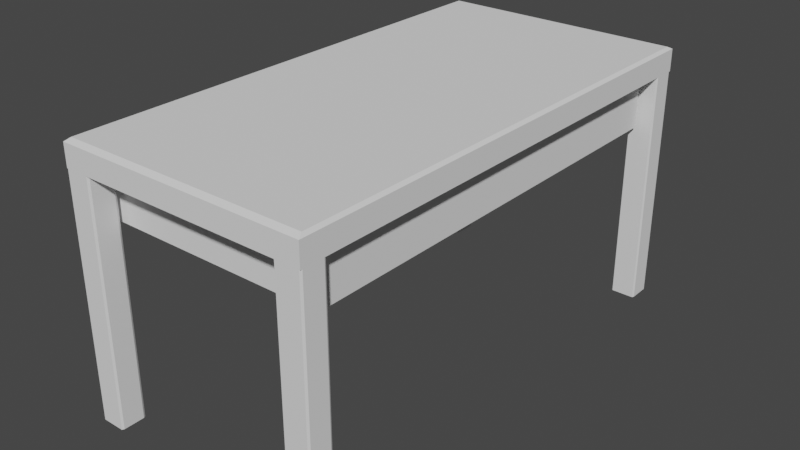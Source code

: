 # Source: Table.blend  (saved by Blender 2.90.8; exported with 4.5.12 LTS)
import bpy
from mathutils import Matrix  # noqa: F401  (used for matrix-valued properties, if any)

bpy.ops.wm.read_factory_settings(use_empty=True)
scene = bpy.context.scene
scene.name = 'Scene'

# ---- collections
col_collection = bpy.data.collections.new('Collection'); scene.collection.children.link(col_collection)

# ---- world
world_world = bpy.data.worlds.new('World'); scene.world = world_world
world_world.use_nodes = True; world_world.node_tree.nodes.clear()
_N = world_world.node_tree.nodes; _L = world_world.node_tree.links
n0 = _N.new('ShaderNodeOutputWorld'); n0.name = 'World Output'; n0.location = (300, 300)
n1 = _N.new('ShaderNodeBackground'); n1.name = 'Background'; n1.location = (10, 300)
n1.inputs[0].default_value = (0.05088, 0.05088, 0.05088, 1.0)
_L.new(n1.outputs[0], n0.inputs[0])
n0.is_active_output = True
world_world.color = (0.05088, 0.05088, 0.05088)
world_world.use_sun_shadow = False
world_world.sun_shadow_jitter_overblur = 0.0

# ---- meshes
me_cube_001 = bpy.data.meshes.new('Cube.001')
me_cube_001.from_pydata([(-0.25, -0.5, 0.476), (-0.25, 0.5, 0.476), (0.25, -0.5, 0.476), (0.25, 0.5, 0.476), (-0.2199, 0.4397, 0.476), (-0.2199, -0.4397, 0.476), (0.2199, 0.4397, 0.476), (0.2199, -0.4397, 0.476), (-0.2199, 0.4397, 0.3726), (-0.2199, -0.4397, 0.3726), (0.2199, 0.4397, 0.3726), (0.2199, -0.4397, 0.3726), (-0.25, 0.0, 0.476), (0.25, 0.0, 0.476), (-0.2199, 0.0, 0.476), (0.2199, 0.0, 0.476), (-0.2199, 0.0, 0.3726), (0.2199, 0.0, 0.3726), (-0.2199, 0.3782, 0.3871), (-0.2199, 0.3782, 0.4615), (-0.2199, 0.06156, 0.4615), (-0.2199, 0.06156, 0.3871), (-0.2199, -0.06156, 0.4615), (-0.2199, -0.3782, 0.4615), (-0.2199, -0.06156, 0.3871), (-0.2199, -0.3782, 0.3871), (-0.2444, -0.4888, 0.526), (-0.25, -0.5, 0.5204), (-0.2444, 0.4888, 0.526), (-0.25, 0.5, 0.5204), (0.2444, -0.4888, 0.526), (0.25, -0.5, 0.5204), (0.2444, 0.4888, 0.526), (0.25, 0.5, 0.5204), (-0.25, 0.0, 0.5204), (-0.2444, 0.0, 0.526), (0.25, 0.0, 0.5204), (0.2444, 0.0, 0.526), (-0.2021, 0.45, 0.476), (-0.2, 0.4542, 0.476), (-0.2, 0.4542, 0.0), (-0.2021, 0.45, 0.0), (-0.2479, 0.5, 0.476), (-0.25, 0.4958, 0.476), (-0.25, 0.4958, 0.0), (-0.2479, 0.5, 0.0), (-0.25, 0.4542, 0.476), (-0.2479, 0.45, 0.476), (-0.2479, 0.45, 0.0), (-0.25, 0.4542, 0.0), (-0.2021, 0.5, 0.0), (-0.2, 0.4958, 0.0), (-0.2, 0.4958, 0.476), (-0.2021, 0.5, 0.476), (-0.2479, -0.5, 0.0), (-0.25, -0.4958, 0.0), (-0.25, -0.4958, 0.476), (-0.2479, -0.5, 0.476), (-0.2021, -0.45, 0.0), (-0.2, -0.4542, 0.0), (-0.2, -0.4542, 0.476), (-0.2021, -0.45, 0.476), (-0.25, -0.4542, 0.476), (-0.2479, -0.45, 0.476), (-0.2479, -0.45, 0.0), (-0.25, -0.4542, 0.0), (-0.2021, -0.5, 0.0), (-0.2, -0.4958, 0.0), (-0.2, -0.4958, 0.476), (-0.2021, -0.5, 0.476), (0.2021, 0.45, 0.476), (0.2, 0.4542, 0.476), (0.2, 0.4542, 0.0), (0.2021, 0.45, 0.0), (0.2479, 0.5, 0.476), (0.25, 0.4958, 0.476), (0.25, 0.4958, 0.0), (0.2479, 0.5, 0.0), (0.25, 0.4542, 0.476), (0.2479, 0.45, 0.476), (0.2479, 0.45, 0.0), (0.25, 0.4542, 0.0), (0.2021, 0.5, 0.0), (0.2, 0.4958, 0.0), (0.2, 0.4958, 0.476), (0.2021, 0.5, 0.476), (0.2479, -0.5, 0.0), (0.25, -0.4958, 0.0), (0.25, -0.4958, 0.476), (0.2479, -0.5, 0.476), (0.2021, -0.45, 0.0), (0.2, -0.4542, 0.0), (0.2, -0.4542, 0.476), (0.2021, -0.45, 0.476), (0.25, -0.4542, 0.476), (0.2479, -0.45, 0.476), (0.2479, -0.45, 0.0), (0.25, -0.4542, 0.0), (0.2021, -0.5, 0.0), (0.2, -0.4958, 0.0), (0.2, -0.4958, 0.476), (0.2021, -0.5, 0.476)], [], [(1, 29, 33, 3), (13, 36, 31, 2), (3, 33, 36, 13), (37, 35, 26, 30), (1, 3, 6, 4), (32, 28, 35, 37), (7, 5, 9, 11), (12, 1, 4, 14), (13, 2, 7, 15), (2, 0, 5, 7), (16, 17, 11, 9), (4, 6, 10, 8), (15, 7, 11, 17), (4, 8, 18, 19), (14, 16, 24, 22), (6, 15, 17, 10), (8, 10, 17, 16), (3, 13, 15, 6), (0, 12, 14, 5), (12, 34, 29, 1), (2, 31, 27, 0), (16, 14, 20, 21), (8, 16, 21, 18), (14, 4, 19, 20), (5, 14, 22, 23), (9, 5, 23, 25), (16, 9, 25, 24), (18, 21, 20, 19), (23, 22, 24, 25), (35, 28, 29, 34), (28, 32, 33, 29), (37, 30, 31, 36), (30, 26, 27, 31), (26, 35, 34, 27), (32, 37, 36, 33), (0, 27, 34, 12), (49, 46, 43, 44), (52, 53, 42, 43, 46, 47, 38, 39), (51, 52, 39, 40), (45, 42, 53, 50), (44, 45, 50, 51, 40, 41, 48, 49), (38, 41, 40, 39), (52, 51, 50, 53), (42, 45, 44, 43), (48, 47, 46, 49), (41, 38, 47, 48), (61, 60, 59, 58), (55, 65, 64, 58, 59, 67, 66, 54), (54, 66, 69, 57), (67, 59, 60, 68), (68, 60, 61, 63, 62, 56, 57, 69), (65, 55, 56, 62), (68, 69, 66, 67), (57, 56, 55, 54), (64, 65, 62, 63), (58, 64, 63, 61), (81, 76, 75, 78), (84, 71, 70, 79, 78, 75, 74, 85), (83, 72, 71, 84), (77, 82, 85, 74), (76, 81, 80, 73, 72, 83, 82, 77), (70, 71, 72, 73), (84, 85, 82, 83), (74, 75, 76, 77), (80, 81, 78, 79), (73, 80, 79, 70), (93, 90, 91, 92), (87, 97, 96, 90, 91, 99, 98, 86), (86, 89, 101, 98), (99, 100, 92, 91), (100, 92, 93, 95, 94, 88, 89, 101), (97, 94, 88, 87), (100, 99, 98, 101), (89, 86, 87, 88), (96, 95, 94, 97), (90, 93, 95, 96)])
_uv = me_cube_001.uv_layers.new(name='UVMap')
_uv.uv.foreach_set('vector', [0.2731, 0.6307, 0.2731, 0.6751, 0.7731, 0.6751, 0.7731, 0.6307, 0.5, 0.6307, 0.5, 0.6751, 0.0, 0.6751, 0.0, 0.6307, 1.0, 0.6307, 1.0, 0.6751, 0.5, 0.6751, 0.5, 0.6307, 0.7675, 0.5, 0.2788, 0.5, 0.2788, 0.01123, 0.7675, 0.01123, 0.2731, 1.0, 0.7731, 1.0, 0.743, 0.9397, 0.3033, 0.9397, 0.7675, 0.9888, 0.2788, 0.9888, 0.2788, 0.5, 0.7675, 0.5, 0.743, 0.6307, 0.3033, 0.6307, 0.3033, 0.5273, 0.743, 0.5273, 0.2731, 0.5, 0.2731, 1.0, 0.3033, 0.9397, 0.3033, 0.5, 0.7731, 0.5, 0.7731, 0.0, 0.743, 0.06027, 0.743, 0.5, 0.7731, 0.0, 0.2731, 0.0, 0.3033, 0.06027, 0.743, 0.06027, 0.3033, 0.5, 0.743, 0.5, 0.743, 0.06027, 0.3033, 0.06027, 0.3033, 0.6307, 0.743, 0.6307, 0.743, 0.5273, 0.3033, 0.5273, 0.5, 0.6307, 0.06027, 0.6307, 0.06027, 0.5273, 0.5, 0.5273, 0.9397, 0.6307, 0.9397, 0.5273, 0.8782, 0.5418, 0.8782, 0.6162, 0.5, 0.6307, 0.5, 0.5273, 0.4384, 0.5418, 0.4384, 0.6162, 0.9397, 0.6307, 0.5, 0.6307, 0.5, 0.5273, 0.9397, 0.5273, 0.3033, 0.9397, 0.743, 0.9397, 0.743, 0.5, 0.3033, 0.5, 0.7731, 1.0, 0.7731, 0.5, 0.743, 0.5, 0.743, 0.9397, 0.2731, 0.0, 0.2731, 0.5, 0.3033, 0.5, 0.3033, 0.06027, 0.5, 0.6307, 0.5, 0.6751, 1.0, 0.6751, 1.0, 0.6307, 0.7731, 0.6307, 0.7731, 0.6751, 0.2731, 0.6751, 0.2731, 0.6307, 0.5, 0.5273, 0.5, 0.6307, 0.5616, 0.6162, 0.5616, 0.5418, 0.9397, 0.5273, 0.5, 0.5273, 0.5616, 0.5418, 0.8782, 0.5418, 0.5, 0.6307, 0.9397, 0.6307, 0.8782, 0.6162, 0.5616, 0.6162, 0.06027, 0.6307, 0.5, 0.6307, 0.4384, 0.6162, 0.1218, 0.6162, 0.06027, 0.5273, 0.06027, 0.6307, 0.1218, 0.6162, 0.1218, 0.5418, 0.5, 0.5273, 0.06027, 0.5273, 0.1218, 0.5418, 0.4384, 0.5418, 0.8782, 0.5418, 0.5616, 0.5418, 0.5616, 0.6162, 0.8782, 0.6162, 0.1218, 0.6162, 0.4384, 0.6162, 0.4384, 0.5418, 0.1218, 0.5418, 0.2788, 0.5, 0.2788, 0.9888, 0.2731, 1.0, 0.2731, 0.5, 0.2788, 0.9888, 0.7675, 0.9888, 0.7731, 1.0, 0.2731, 1.0, 0.7675, 0.5, 0.7675, 0.01123, 0.7731, 0.0, 0.7731, 0.5, 0.7675, 0.01123, 0.2788, 0.01123, 0.2731, 0.0, 0.7731, 0.0, 0.2788, 0.01123, 0.2788, 0.5, 0.2731, 0.5, 0.2731, 0.0, 0.7675, 0.9888, 0.7675, 0.5, 0.7731, 0.5, 0.7731, 1.0, 0.0, 0.6307, 0.0, 0.6751, 0.5, 0.6751, 0.5, 0.6307, 0.9542, 0.1547, 0.9542, 0.6307, 0.9958, 0.6307, 0.9958, 0.1547, 0.3231, 0.9958, 0.321, 1.0, 0.2753, 1.0, 0.2731, 0.9958, 0.2731, 0.9542, 0.2753, 0.95, 0.321, 0.95, 0.3231, 0.9542, 0.9958, 0.1547, 0.9958, 0.6307, 0.9542, 0.6307, 0.9542, 0.1547, 0.2753, 0.1547, 0.2753, 0.6307, 0.321, 0.6307, 0.321, 0.1547, 0.2731, 0.9958, 0.2753, 1.0, 0.321, 1.0, 0.3231, 0.9958, 0.3231, 0.9542, 0.321, 0.95, 0.2753, 0.95, 0.2731, 0.9542, 0.95, 0.6307, 0.95, 0.1547, 0.9542, 0.1547, 0.9542, 0.6307, 0.9958, 0.6307, 0.9958, 0.1547, 1.0, 0.1547, 1.0, 0.6307, 1.0, 0.6307, 1.0, 0.1547, 0.9958, 0.1547, 0.9958, 0.6307, 0.95, 0.1547, 0.95, 0.6307, 0.9542, 0.6307, 0.9542, 0.1547, 0.321, 0.1547, 0.321, 0.6307, 0.2753, 0.6307, 0.2753, 0.1547, 0.05, 0.6307, 0.04578, 0.6307, 0.04578, 0.1547, 0.05, 0.1547, 0.2731, 0.004216, 0.2731, 0.04578, 0.2753, 0.05, 0.321, 0.05, 0.3231, 0.04578, 0.3231, 0.004216, 0.321, 0.0, 0.2753, 0.0, 0.2753, 0.1547, 0.321, 0.1547, 0.321, 0.6307, 0.2753, 0.6307, 0.004216, 0.1547, 0.04578, 0.1547, 0.04578, 0.6307, 0.004216, 0.6307, 0.3231, 0.004216, 0.3231, 0.04578, 0.321, 0.05, 0.2753, 0.05, 0.2731, 0.04578, 0.2731, 0.004216, 0.2753, 0.0, 0.321, 0.0, 0.04578, 0.1547, 0.004216, 0.1547, 0.004216, 0.6307, 0.04578, 0.6307, 0.004216, 0.6307, 0.0, 0.6307, 0.0, 0.1547, 0.004216, 0.1547, 0.0, 0.6307, 0.004216, 0.6307, 0.004216, 0.1547, 0.0, 0.1547, 0.05, 0.1547, 0.04578, 0.1547, 0.04578, 0.6307, 0.05, 0.6307, 0.321, 0.1547, 0.2753, 0.1547, 0.2753, 0.6307, 0.321, 0.6307, 0.9542, 0.1547, 0.9958, 0.1547, 0.9958, 0.6307, 0.9542, 0.6307, 0.7231, 0.9958, 0.7231, 0.9542, 0.7253, 0.95, 0.771, 0.95, 0.7731, 0.9542, 0.7731, 0.9958, 0.771, 1.0, 0.7253, 1.0, 0.9958, 0.1547, 0.9542, 0.1547, 0.9542, 0.6307, 0.9958, 0.6307, 0.771, 0.1547, 0.7253, 0.1547, 0.7253, 0.6307, 0.771, 0.6307, 0.7731, 0.9958, 0.7731, 0.9542, 0.771, 0.95, 0.7253, 0.95, 0.7231, 0.9542, 0.7231, 0.9958, 0.7253, 1.0, 0.771, 1.0, 0.95, 0.6307, 0.9542, 0.6307, 0.9542, 0.1547, 0.95, 0.1547, 0.9958, 0.6307, 1.0, 0.6307, 1.0, 0.1547, 0.9958, 0.1547, 1.0, 0.6307, 0.9958, 0.6307, 0.9958, 0.1547, 1.0, 0.1547, 0.95, 0.1547, 0.9542, 0.1547, 0.9542, 0.6307, 0.95, 0.6307, 0.7253, 0.1547, 0.771, 0.1547, 0.771, 0.6307, 0.7253, 0.6307, 0.05, 0.6307, 0.05, 0.1547, 0.04578, 0.1547, 0.04578, 0.6307, 0.7731, 0.004216, 0.7731, 0.04578, 0.771, 0.05, 0.7253, 0.05, 0.7231, 0.04578, 0.7231, 0.004216, 0.7253, 0.0, 0.771, 0.0, 0.771, 0.1547, 0.771, 0.6307, 0.7253, 0.6307, 0.7253, 0.1547, 0.004216, 0.1547, 0.004216, 0.6307, 0.04578, 0.6307, 0.04578, 0.1547, 0.7231, 0.004216, 0.7231, 0.04578, 0.7253, 0.05, 0.771, 0.05, 0.7731, 0.04578, 0.7731, 0.004216, 0.771, 0.0, 0.7253, 0.0, 0.04578, 0.1547, 0.04578, 0.6307, 0.004216, 0.6307, 0.004216, 0.1547, 0.004216, 0.6307, 0.004216, 0.1547, 0.0, 0.1547, 0.0, 0.6307, 0.0, 0.6307, 0.0, 0.1547, 0.004216, 0.1547, 0.004216, 0.6307, 0.05, 0.1547, 0.05, 0.6307, 0.04578, 0.6307, 0.04578, 0.1547, 0.7253, 0.1547, 0.7253, 0.6307, 0.771, 0.6307, 0.771, 0.1547])
me_cube_001.use_remesh_fix_poles = True
me_cube_001.use_remesh_preserve_attributes = False
me_cube_001.use_mirror_vertex_groups = False
me_cube_001.update()

# ---- objects
ob_cube_001 = bpy.data.objects.new('Cube.001', me_cube_001)

# ---- transforms, parenting, visibility, modifiers, constraints
ob_cube_001.location = (-0.0001957, 0.0003269, -0.0003445)
ob_cube_001.lineart.crease_threshold = 0.0

# ---- collection membership
col_collection.objects.link(ob_cube_001)

# ---- scene / render settings (as saved in the file)
scene.frame_start = 1; scene.frame_end = 250; scene.frame_set(1)
scene.render.engine = 'BLENDER_EEVEE_NEXT'
scene.cycles.use_denoising = False
scene.cycles.samples = 128
scene.cycles.sampling_pattern = 'TABULATED_SOBOL'
scene.cycles.use_adaptive_sampling = False
scene.cycles.use_light_tree = False
scene.view_settings.view_transform = 'Filmic'
bpy.context.view_layer.update()

# ---- added for rendering (the .blend has no active camera and no usable light): camera, sun
cam_auto = bpy.data.cameras.new('AutoCamera')
cam_auto.lens = 50.0
cam_auto.sensor_width = 36.0
cam_auto.clip_end = 1000.0
ob_auto_camera = bpy.data.objects.new('AutoCamera', cam_auto)
scene.collection.objects.link(ob_auto_camera)
ob_auto_camera.location = (1.14299, -1.3715, 1.17719)
ob_auto_camera.rotation_euler = (1.09748, -7.21219e-08, 0.694738)
scene.camera = ob_auto_camera
light_auto_sun = bpy.data.lights.new('AutoSun', 'SUN')
light_auto_sun.energy = 3.0
light_auto_sun.angle = 0.0523599
ob_auto_sun = bpy.data.objects.new('AutoSun', light_auto_sun)
scene.collection.objects.link(ob_auto_sun)
ob_auto_sun.rotation_euler = (0.872665, 0.174533, 0.523599)
bpy.context.view_layer.update()

